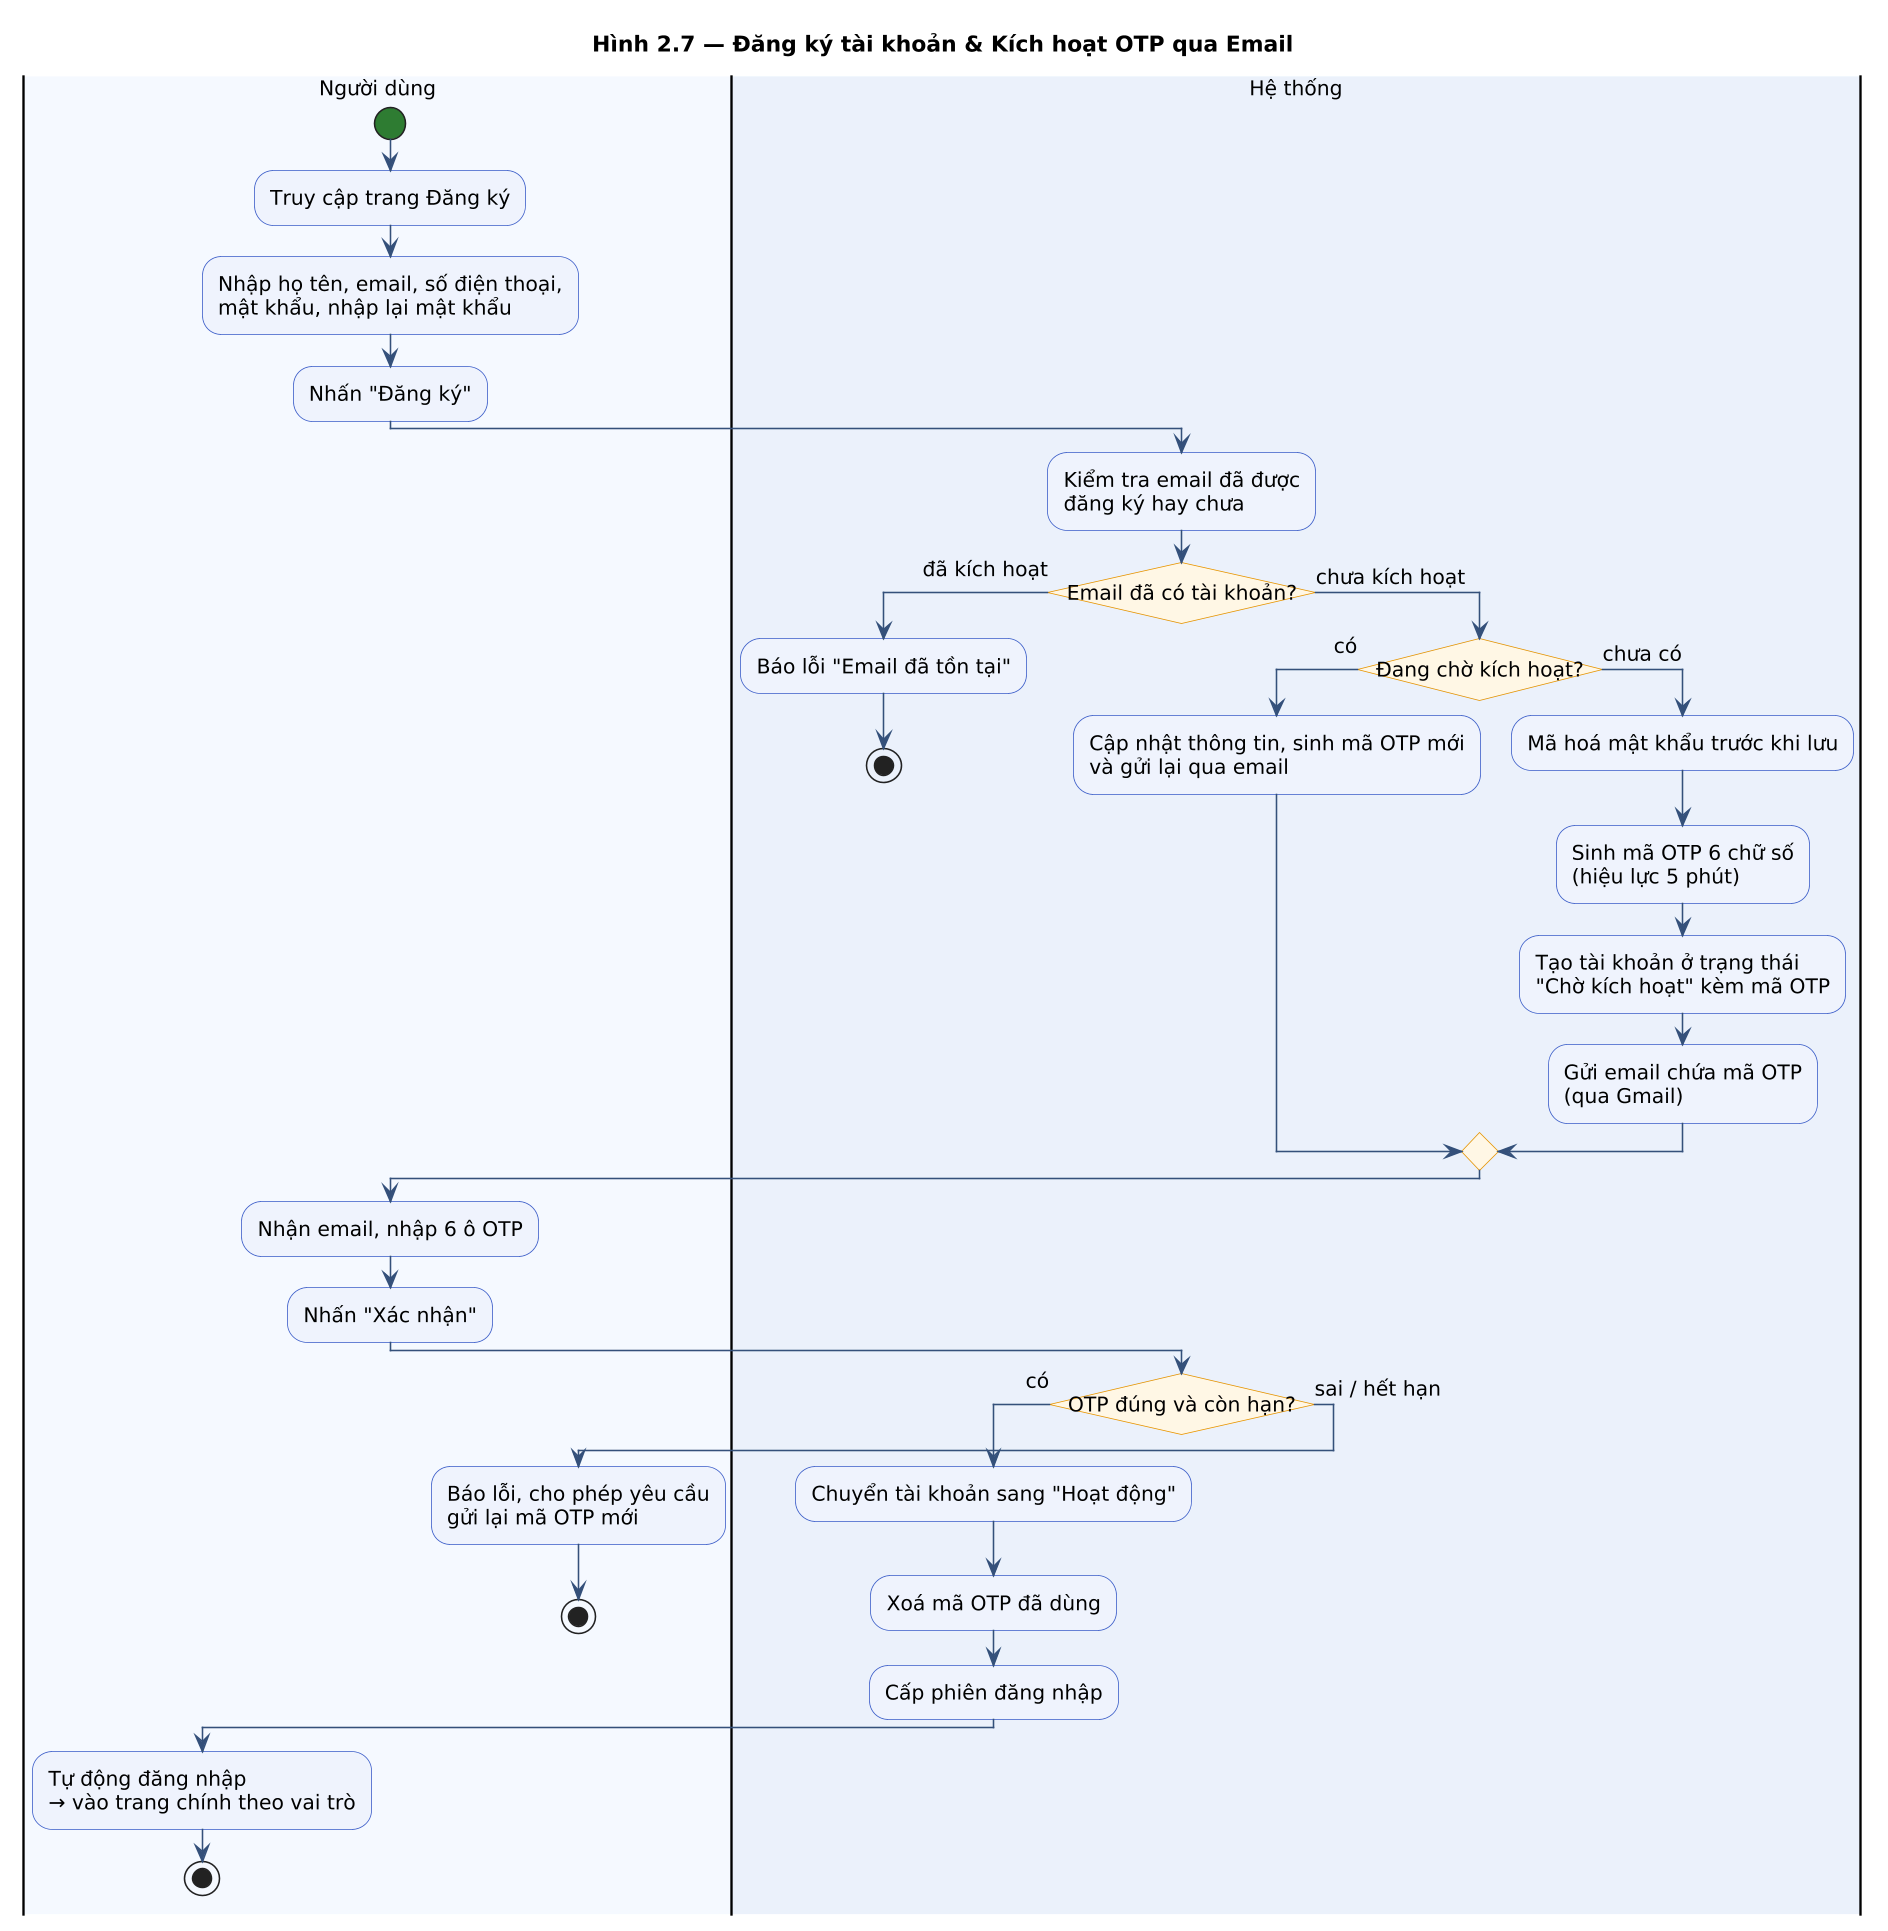

The diagram above was rendered by PlantUML. Its source (embedded in the PNG):
@startuml
title Hình 2.7 — Đăng ký tài khoản & Kích hoạt OTP qua Email

skinparam dpi 150
skinparam shadowing false
skinparam defaultFontName "Segoe UI"
skinparam defaultFontSize 13
skinparam ArrowColor #34507A
skinparam activity {
  BackgroundColor #EEF3FC
  BorderColor #3A5BC7
  DiamondBackgroundColor #FFF6E5
  DiamondBorderColor #E59300
  StartColor #2E7D32
  EndColor #AD1457
}

skinparam conditionStyle InsideDiamond

|#F4F8FF|Người dùng|
start
:Truy cập trang Đăng ký;
:Nhập họ tên, email, số điện thoại,\nmật khẩu, nhập lại mật khẩu;
:Nhấn "Đăng ký";

|#EAF1FB|Hệ thống|
:Kiểm tra email đã được\nđăng ký hay chưa;
if (Email đã có tài khoản?) then (đã kích hoạt)
  :Báo lỗi "Email đã tồn tại";
  stop
else (chưa kích hoạt)
  ' Tách elseif cũ thành một khối if lồng bên trong nhánh else
  if (Đang chờ kích hoạt?) then (có)
    :Cập nhật thông tin, sinh mã OTP mới\nvà gửi lại qua email;
  else (chưa có)
    :Mã hoá mật khẩu trước khi lưu;
    :Sinh mã OTP 6 chữ số\n(hiệu lực 5 phút);
    :Tạo tài khoản ở trạng thái\n"Chờ kích hoạt" kèm mã OTP;
    :Gửi email chứa mã OTP\n(qua Gmail);
  endif
endif

|Người dùng|
:Nhận email, nhập 6 ô OTP;
:Nhấn "Xác nhận";

|Hệ thống|
if (OTP đúng và còn hạn?) then (có)
  :Chuyển tài khoản sang "Hoạt động";
  :Xoá mã OTP đã dùng;
  :Cấp phiên đăng nhập;

  |Người dùng|
  :Tự động đăng nhập\n→ vào trang chính theo vai trò;
  stop
else (sai / hết hạn)
  :Báo lỗi, cho phép yêu cầu\ngửi lại mã OTP mới;
  stop
endif
@enduml